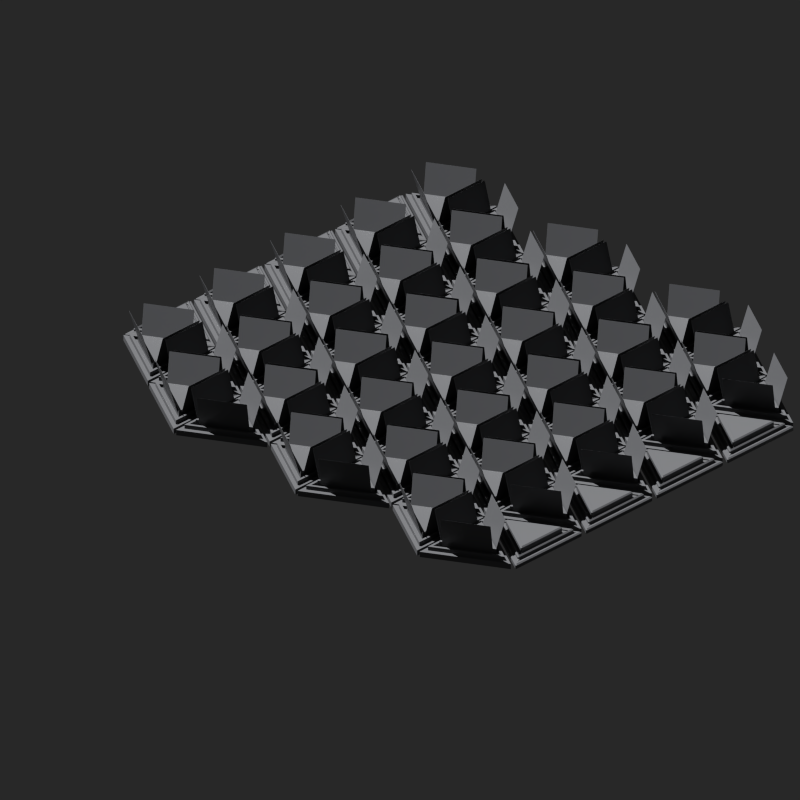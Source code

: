 # Source: successor_armor_keystone.blend  (saved by Blender 3.3.6; exported with 4.5.12 LTS)
import bpy
from mathutils import Matrix  # noqa: F401  (used for matrix-valued properties, if any)

bpy.ops.wm.read_factory_settings(use_empty=True)
scene = bpy.context.scene
scene.name = 'Scene'

# ---- collections
col_collection_1 = bpy.data.collections.new('Collection 1'); scene.collection.children.link(col_collection_1)

# ---- materials (node trees are filled in below, after node groups)
mat_bright = bpy.data.materials.new('Bright')
mat_medium = bpy.data.materials.new('Medium')
mat_dark = bpy.data.materials.new('Dark')
mat_paint = bpy.data.materials.new('Paint')
mat_wire = bpy.data.materials.new('Wire')
mat_glow = bpy.data.materials.new('Glow')

# ---- material node trees
mat_bright.use_nodes = True; mat_bright.node_tree.nodes.clear()
_N = mat_bright.node_tree.nodes; _L = mat_bright.node_tree.links
n0 = _N.new('ShaderNodeOutputMaterial'); n0.name = 'Material Output'; n0.location = (550, 300)
n1 = _N.new('ShaderNodeBsdfPrincipled'); n1.name = 'Principled BSDF'; n1.location = (10, 300)
n1.distribution = 'GGX'
n1.subsurface_method = 'RANDOM_WALK_SKIN'
n1.inputs[2].default_value = 0.25
n1.inputs[3].default_value = 1.45
n1.inputs[27].default_value = (0.0, 0.0, 0.0, 1.0)
n1.inputs[28].default_value = 1.0
_L.new(n1.outputs[0], n0.inputs[0])
n0.is_active_output = True
mat_medium.use_nodes = True; mat_medium.node_tree.nodes.clear()
_N = mat_medium.node_tree.nodes; _L = mat_medium.node_tree.links
n0 = _N.new('ShaderNodeBsdfPrincipled'); n0.name = 'Principled BSDF'; n0.location = (10, 300)
n0.distribution = 'GGX'
n0.subsurface_method = 'RANDOM_WALK_SKIN'
n0.inputs[0].default_value = (0.4314, 0.4314, 0.4314, 1.0)
n0.inputs[2].default_value = 0.3182
n0.inputs[3].default_value = 1.45
n0.inputs[27].default_value = (0.0, 0.0, 0.0, 1.0)
n0.inputs[28].default_value = 1.0
n1 = _N.new('ShaderNodeOutputMaterial'); n1.name = 'Material Output'; n1.location = (550, 300)
_L.new(n0.outputs[0], n1.inputs[0])
n1.is_active_output = True
mat_dark.use_nodes = True; mat_dark.node_tree.nodes.clear()
_N = mat_dark.node_tree.nodes; _L = mat_dark.node_tree.links
n0 = _N.new('ShaderNodeBsdfPrincipled'); n0.name = 'Principled BSDF'; n0.location = (10, 300)
n0.distribution = 'GGX'
n0.subsurface_method = 'RANDOM_WALK_SKIN'
n0.inputs[0].default_value = (0.1647, 0.1682, 0.1789, 1.0)
n0.inputs[2].default_value = 0.4398
n0.inputs[3].default_value = 1.45
n0.inputs[27].default_value = (0.0, 0.0, 0.0, 1.0)
n0.inputs[28].default_value = 1.0
n1 = _N.new('ShaderNodeOutputMaterial'); n1.name = 'Material Output'; n1.location = (300, 300)
_L.new(n0.outputs[0], n1.inputs[0])
n1.is_active_output = True
mat_paint.use_nodes = True; mat_paint.node_tree.nodes.clear()
_N = mat_paint.node_tree.nodes; _L = mat_paint.node_tree.links
n0 = _N.new('ShaderNodeBsdfPrincipled'); n0.name = 'Principled BSDF'; n0.location = (10, 300)
n0.distribution = 'GGX'
n0.subsurface_method = 'RANDOM_WALK_SKIN'
n0.inputs[3].default_value = 1.45
n0.inputs[27].default_value = (0.0, 0.0, 0.0, 1.0)
n0.inputs[28].default_value = 1.0
n1 = _N.new('ShaderNodeOutputMaterial'); n1.name = 'Material Output'; n1.location = (300, 300)
n2 = _N.new('ShaderNodeMapping'); n2.name = 'Mapping'; n2.location = (-769, 272)
n3 = _N.new('ShaderNodeTexNoise'); n3.name = 'Noise Texture'; n3.location = (-589, 312)
n3.inputs[3].default_value = 4.0
n4 = _N.new('ShaderNodeTexCoord'); n4.name = 'Texture Coordinate'; n4.location = (-949, 272)
n5 = _N.new('ShaderNodeValToRGB'); n5.name = 'ColorRamp'; n5.location = (-313, 238)
n5.color_ramp.interpolation = 'CONSTANT'
while len(n5.color_ramp.elements) > 1: n5.color_ramp.elements.remove(n5.color_ramp.elements[-1])
n5.color_ramp.elements[0].position = 0.0; n5.color_ramp.elements[0].color = (0.807, 0.0999, 0.04971, 1.0)
_e = n5.color_ramp.elements.new(0.5955); _e.color = (0.6906, 0.6906, 0.6906, 1.0)
_L.new(n0.outputs[0], n1.inputs[0])
_L.new(n5.outputs[0], n0.inputs[0])
_L.new(n3.outputs[0], n5.inputs[0])
_L.new(n2.outputs[0], n3.inputs[0])
_L.new(n4.outputs[3], n2.inputs[0])
n1.is_active_output = True
mat_wire.use_nodes = True; mat_wire.node_tree.nodes.clear()
_N = mat_wire.node_tree.nodes; _L = mat_wire.node_tree.links
n0 = _N.new('ShaderNodeBsdfPrincipled'); n0.name = 'Principled BSDF'; n0.location = (10, 300)
n0.distribution = 'GGX'
n0.subsurface_method = 'RANDOM_WALK_SKIN'
n0.inputs[0].default_value = (0.02652, 0.4877, 1.0, 1.0)
n0.inputs[2].default_value = 0.2381
n0.inputs[3].default_value = 1.45
n0.inputs[13].default_value = 1.0
n0.inputs[27].default_value = (0.0, 0.0, 0.0, 1.0)
n0.inputs[28].default_value = 1.0
n1 = _N.new('ShaderNodeOutputMaterial'); n1.name = 'Material Output'; n1.location = (300, 300)
_L.new(n0.outputs[0], n1.inputs[0])
n1.is_active_output = True
mat_glow.use_nodes = True; mat_glow.node_tree.nodes.clear()
_N = mat_glow.node_tree.nodes; _L = mat_glow.node_tree.links
n0 = _N.new('ShaderNodeOutputMaterial'); n0.name = 'Material Output'; n0.location = (450, 300)
n1 = _N.new('ShaderNodeEmission'); n1.name = 'Emission'; n1.location = (10, 300)
n1.inputs[0].default_value = (0.06125, 0.0999, 1.0, 1.0)
n1.inputs[1].default_value = 40.0
n2 = _N.new('ShaderNodeLightPath'); n2.name = 'Light Path'; n2.location = (-202, 367)
n3 = _N.new('ShaderNodeMixShader'); n3.name = 'Mix Shader'; n3.location = (230, 346)
_L.new(n3.outputs[0], n0.inputs[0])
_L.new(n2.outputs[0], n3.inputs[0])
_L.new(n1.outputs[0], n3.inputs[2])
n0.is_active_output = True

# ---- world
world_world = bpy.data.worlds.new('World'); scene.world = world_world
world_world.use_nodes = True; world_world.node_tree.nodes.clear()
_N = world_world.node_tree.nodes; _L = world_world.node_tree.links
n0 = _N.new('ShaderNodeBackground'); n0.name = 'Background'; n0.location = (10, 300)
n0.inputs[0].default_value = (0.1946, 0.1946, 0.1946, 1.0)
n0.inputs[1].default_value = 0.1
n1 = _N.new('ShaderNodeOutputWorld'); n1.name = 'World Output'; n1.location = (300, 300)
_L.new(n0.outputs[0], n1.inputs[0])
n1.is_active_output = True
world_world.color = (1.0, 0.09084, 0.06663)
world_world.use_sun_shadow = False
world_world.sun_shadow_jitter_overblur = 0.0
world_world.cycles.sampling_method = 'NONE'
world_world.cycles.sample_map_resolution = 256

# ---- cameras
cam_camera = bpy.data.cameras.new('Camera')
cam_camera.type = 'ORTHO'
cam_camera.clip_end = 100.0
cam_camera.lens = 35.0
cam_camera.sensor_width = 32.0
cam_camera.sensor_height = 18.0
cam_camera.ortho_scale = 12.0
cam_camera.dof.focus_distance = 0.0
cam_camera.dof.aperture_fstop = 128.0

# ---- lights
light_sun = bpy.data.lights.new('Sun', 'SUN')
light_sun.transmission_factor = 0.0
light_sun.angle = 0.0
light_sun.energy = 4.0
light_sun.shadow_buffer_clip_start = 0.5
light_sun.shadow_soft_size = 1.0
light_sun.shadow_cascade_max_distance = 1000.0
light_sun.cycles.max_bounces = 1
light_sun.cycles.use_multiple_importance_sampling = False

# ---- meshes
me_cube_001 = bpy.data.meshes.new('Cube.001')
me_cube_001.from_pydata([(-1.0, -1.0, -1.0), (-1.0, -1.0, 1.0), (-1.0, 1.0, -1.0), (-1.0, 1.0, 1.0), (1.0, -1.0, -1.0), (1.0, -1.0, 1.0), (1.0, 1.0, -1.0), (1.0, 1.0, 1.0)], [], [(0, 1, 3, 2), (2, 3, 7, 6), (6, 7, 5, 4), (4, 5, 1, 0), (2, 6, 4, 0), (7, 3, 1, 5)])
_uv = me_cube_001.uv_layers.new(name='UVMap')
_uv.uv.foreach_set('vector', [0.375, 0.0, 0.625, 0.0, 0.625, 0.25, 0.375, 0.25, 0.375, 0.25, 0.625, 0.25, 0.625, 0.5, 0.375, 0.5, 0.375, 0.5, 0.625, 0.5, 0.625, 0.75, 0.375, 0.75, 0.375, 0.75, 0.625, 0.75, 0.625, 1.0, 0.375, 1.0, 0.125, 0.5, 0.375, 0.5, 0.375, 0.75, 0.125, 0.75, 0.625, 0.5, 0.875, 0.5, 0.875, 0.75, 0.625, 0.75])
me_cube_001.materials.append(mat_bright)
me_cube_001.materials.append(mat_medium)
me_cube_001.materials.append(mat_dark)
me_cube_001.materials.append(mat_paint)
me_cube_001.materials.append(mat_wire)
me_cube_001.materials.append(mat_glow)
me_cube_001.update()
me_cylinder = bpy.data.meshes.new('Cylinder')
me_cylinder.from_pydata([(0.0, 0.69, 0.04727), (0.0, 0.8185, -0.04727), (0.5976, -0.345, 0.04727), (0.7089, -0.4093, -0.04727), (-0.5976, -0.345, 0.04727), (-0.7089, -0.4093, -0.04727), (0.7441, -0.4, -0.04727), (0.7441, -0.2715, 0.04727), (1.453, 0.8278, -0.04727), (1.342, 0.7636, 0.04727), (0.03525, 0.8278, -0.04727), (0.1465, 0.7636, 0.04727), (0.7441, 2.109, -0.04727), (0.7441, 1.981, 0.04727), (0.03525, 0.8813, -0.04727), (0.1465, 0.9456, 0.04727), (1.453, 0.8813, -0.04727), (1.342, 0.9456, 0.04727), (-6.39e-08, -1.561, 0.04727), (-7.156e-08, -1.689, -0.04727), (-0.5976, -0.5256, 0.04727), (-0.7089, -0.4614, -0.04727), (0.5976, -0.5256, 0.04727), (0.7089, -0.4614, -0.04727), (0.0, 0.8185, 0.04727), (0.7089, -0.4093, 0.04727), (-0.7089, -0.4093, 0.04727), (1.453, 0.8278, 0.04727), (0.7441, -0.4, 0.04727), (0.03525, 0.8278, 0.04727), (0.03525, 0.8813, 0.04727), (0.7441, 2.109, 0.04727), (1.453, 0.8813, 0.04727), (-7.156e-08, -1.689, 0.04727), (-0.7089, -0.4614, 0.04727), (0.7089, -0.4614, 0.04727), (4.136e-24, 0.6098, 0.1182), (0.5281, -0.3049, 0.1182), (-0.5281, -0.3049, 0.1182), (1.272, 0.7235, 0.1182), (0.7441, -0.1912, 0.1182), (0.216, 0.7235, 0.1182), (0.216, 0.9857, 0.1182), (0.7441, 1.9, 0.1182), (1.272, 0.9857, 0.1182), (-4.955e-08, -1.48, 0.1182), (-0.5281, -0.5657, 0.1182), (0.5281, -0.5657, 0.1182), (4.136e-24, 0.69, 0.1182), (0.5976, -0.345, 0.1182), (-0.5976, -0.345, 0.1182), (1.342, 0.7636, 0.1182), (0.7441, -0.2715, 0.1182), (0.1465, 0.7636, 0.1182), (0.1465, 0.9456, 0.1182), (0.7441, 1.981, 0.1182), (1.342, 0.9456, 0.1182), (-6.39e-08, -1.561, 0.1182), (-0.5976, -0.5256, 0.1182), (0.5976, -0.5256, 0.1182), (4.136e-24, 0.5148, 0.06002), (0.4458, -0.2574, 0.06002), (-0.4458, -0.2574, 0.06002), (1.19, 0.6759, 0.06002), (0.7441, -0.09619, 0.06002), (0.2983, 0.6759, 0.06002), (0.2983, 1.033, 0.06002), (0.7441, 1.805, 0.06002), (1.19, 1.033, 0.06002), (-3.822e-08, -1.385, 0.06002), (-0.4458, -0.6132, 0.06002), (0.4458, -0.6132, 0.06002), (4.136e-24, 0.6098, 0.06002), (0.5281, -0.3049, 0.06002), (-0.5281, -0.3049, 0.06002), (1.272, 0.7235, 0.06002), (0.7441, -0.1912, 0.06002), (0.216, 0.7235, 0.06002), (0.216, 0.9857, 0.06002), (0.7441, 1.9, 0.06002), (1.272, 0.9857, 0.06002), (-4.955e-08, -1.48, 0.06002), (-0.5281, -0.5657, 0.06002), (0.5281, -0.5657, 0.06002), (4.136e-24, 0.5148, 0.1794), (0.4458, -0.2574, 0.1794), (-0.4458, -0.2574, 0.1794), (1.19, 0.6759, 0.1794), (0.7441, -0.09619, 0.1794), (0.2983, 0.6759, 0.1794), (0.2983, 1.033, 0.1794), (0.7441, 1.805, 0.1794), (1.19, 1.033, 0.1794), (-3.822e-08, -1.385, 0.1794), (-0.4458, -0.6132, 0.1794), (0.4458, -0.6132, 0.1794), (0.3248, 1.079, 0.113), (0.7177, 1.759, 0.113), (0.7177, 1.759, 0.1265), (0.3248, 1.079, 0.1265), (-0.02647, -1.34, 0.113), (-0.4193, -0.6591, 0.113), (-0.4193, -0.6591, 0.1265), (-0.02647, -1.34, 0.1265), (-0.4193, -0.2115, 0.113), (-0.02647, 0.4689, 0.113), (-0.02647, 0.4689, 0.1265), (-0.4193, -0.2115, 0.1265), (0.7177, -0.05035, 0.113), (0.3248, 0.6301, 0.113), (0.3248, 0.6301, 0.1265), (0.7177, -0.05035, 0.1265), (1.163, 0.6301, 0.113), (0.7706, -0.05035, 0.113), (0.7706, -0.05035, 0.1265), (1.163, 0.6301, 0.1265), (-0.3929, -0.6132, 0.113), (0.3929, -0.6132, 0.113), (0.3929, -0.6132, 0.1265), (-0.3929, -0.6132, 0.1265), (0.02647, 0.4689, 0.113), (0.4193, -0.2115, 0.113), (0.4193, -0.2115, 0.1265), (0.02647, 0.4689, 0.1265), (1.137, 1.033, 0.113), (0.3513, 1.033, 0.113), (0.3513, 1.033, 0.1265), (1.137, 1.033, 0.1265), (0.3513, 0.6759, 0.113), (1.137, 0.6759, 0.113), (1.137, 0.6759, 0.1265), (0.3513, 0.6759, 0.1265), (0.4193, -0.6591, 0.113), (0.02647, -1.34, 0.113), (0.02647, -1.34, 0.1265), (0.4193, -0.6591, 0.1265), (0.3929, -0.2574, 0.113), (-0.3929, -0.2574, 0.113), (-0.3929, -0.2574, 0.1265), (0.3929, -0.2574, 0.1265), (0.7706, 1.759, 0.113), (1.163, 1.079, 0.113), (1.163, 1.079, 0.1265), (0.7706, 1.759, 0.1265), (0.1955, 1.154, 0.6334), (0.5884, 1.834, 0.6334), (0.1955, 1.154, 0.647), (0.5884, 1.834, 0.647), (-0.1558, -1.414, 0.6334), (-0.5486, -0.7337, 0.6334), (-0.1558, -1.414, 0.647), (-0.5486, -0.7337, 0.647), (-0.5486, -0.1369, 0.6334), (-0.1558, 0.5436, 0.6334), (-0.5486, -0.1369, 0.647), (-0.1558, 0.5436, 0.647), (0.5884, -0.125, 0.6334), (0.1955, 0.5555, 0.6334), (0.5884, -0.125, 0.647), (0.1955, 0.5555, 0.647), (1.293, 0.5555, 0.6334), (0.8999, -0.125, 0.6334), (1.293, 0.5555, 0.647), (0.8999, -0.125, 0.647), (-0.3929, -0.4639, 0.6334), (0.3929, -0.4639, 0.6334), (-0.3929, -0.4639, 0.647), (0.3929, -0.4639, 0.647), (0.1558, 0.5436, 0.6334), (0.5486, -0.1369, 0.6334), (0.1558, 0.5436, 0.647), (0.5486, -0.1369, 0.647), (1.137, 0.8839, 0.6334), (0.3513, 0.8839, 0.6334), (1.137, 0.8839, 0.647), (0.3513, 0.8839, 0.647), (0.3513, 0.8252, 0.6334), (1.137, 0.8252, 0.6334), (0.3513, 0.8252, 0.647), (1.137, 0.8252, 0.647), (0.5486, -0.7337, 0.6334), (0.1558, -1.414, 0.6334), (0.5486, -0.7337, 0.647), (0.1558, -1.414, 0.647), (0.3929, -0.4067, 0.6334), (-0.3929, -0.4067, 0.6334), (0.3929, -0.4067, 0.647), (-0.3929, -0.4067, 0.647), (0.8999, 1.834, 0.6334), (1.293, 1.154, 0.6334), (0.8999, 1.834, 0.647), (1.293, 1.154, 0.647)], [], [(24, 1, 3, 25), (25, 3, 5, 26), (3, 1, 5), (26, 5, 1, 24), (9, 7, 52, 51), (6, 28, 27, 8), (8, 27, 29, 10), (15, 13, 55, 54), (10, 29, 28, 6), (6, 8, 10), (12, 31, 30, 14), (14, 30, 32, 16), (18, 20, 58, 57), (16, 32, 31, 12), (12, 14, 16), (33, 19, 21, 34), (34, 21, 23, 35), (21, 19, 23), (35, 23, 19, 33), (4, 0, 48, 50), (2, 0, 24, 25), (4, 2, 25, 26), (0, 4, 26, 24), (7, 9, 27, 28), (9, 11, 29, 27), (11, 7, 28, 29), (13, 15, 30, 31), (15, 17, 32, 30), (17, 13, 31, 32), (20, 18, 33, 34), (22, 20, 34, 35), (18, 22, 35, 33), (47, 45, 81, 83), (41, 39, 75, 77), (44, 42, 78, 80), (36, 37, 73, 72), (20, 22, 59, 58), (0, 2, 49, 48), (17, 15, 54, 56), (11, 9, 51, 53), (22, 18, 57, 59), (2, 4, 50, 49), (13, 17, 56, 55), (7, 11, 53, 52), (37, 36, 48, 49), (38, 37, 49, 50), (36, 38, 50, 48), (40, 39, 51, 52), (39, 41, 53, 51), (41, 40, 52, 53), (43, 42, 54, 55), (42, 44, 56, 54), (44, 43, 55, 56), (46, 45, 57, 58), (47, 46, 58, 59), (45, 47, 59, 57), (117, 118, 167, 165), (137, 138, 187, 185), (99, 96, 144, 146), (119, 116, 164, 166), (37, 38, 74, 73), (43, 44, 80, 79), (40, 41, 77, 76), (38, 36, 72, 74), (45, 46, 82, 81), (42, 43, 79, 78), (39, 40, 76, 75), (46, 47, 83, 82), (61, 60, 72, 73), (62, 61, 73, 74), (60, 62, 74, 72), (64, 63, 75, 76), (63, 65, 77, 75), (65, 64, 76, 77), (67, 66, 78, 79), (66, 68, 80, 78), (68, 67, 79, 80), (70, 69, 81, 82), (71, 70, 82, 83), (69, 71, 83, 81), (84, 85, 86), (87, 88, 89), (90, 91, 92), (93, 94, 95), (139, 136, 184, 186), (110, 111, 158, 159), (96, 97, 145, 144), (130, 131, 178, 179), (116, 117, 165, 164), (136, 137, 185, 184), (109, 110, 159, 157), (129, 130, 179, 177), (66, 67, 97, 96), (67, 91, 98, 97), (91, 90, 99, 98), (90, 66, 96, 99), (69, 70, 101, 100), (70, 94, 102, 101), (94, 93, 103, 102), (93, 69, 100, 103), (62, 60, 105, 104), (60, 84, 106, 105), (84, 86, 107, 106), (86, 62, 104, 107), (64, 65, 109, 108), (65, 89, 110, 109), (89, 88, 111, 110), (88, 64, 108, 111), (63, 64, 113, 112), (64, 88, 114, 113), (88, 87, 115, 114), (87, 63, 112, 115), (70, 71, 117, 116), (71, 95, 118, 117), (95, 94, 119, 118), (94, 70, 116, 119), (60, 61, 121, 120), (61, 85, 122, 121), (85, 84, 123, 122), (84, 60, 120, 123), (68, 66, 125, 124), (66, 90, 126, 125), (90, 92, 127, 126), (92, 68, 124, 127), (65, 63, 129, 128), (63, 87, 130, 129), (87, 89, 131, 130), (89, 65, 128, 131), (71, 69, 133, 132), (69, 93, 134, 133), (93, 95, 135, 134), (95, 71, 132, 135), (61, 62, 137, 136), (62, 86, 138, 137), (86, 85, 139, 138), (85, 61, 136, 139), (67, 68, 141, 140), (68, 92, 142, 141), (92, 91, 143, 142), (91, 67, 140, 143), (144, 145, 147, 146), (148, 149, 151, 150), (152, 153, 155, 154), (156, 157, 159, 158), (160, 161, 163, 162), (164, 165, 167, 166), (168, 169, 171, 170), (172, 173, 175, 174), (176, 177, 179, 178), (180, 181, 183, 182), (184, 185, 187, 186), (188, 189, 191, 190), (97, 98, 147, 145), (124, 125, 173, 172), (138, 139, 186, 187), (104, 105, 153, 152), (118, 119, 166, 167), (98, 99, 146, 147), (127, 124, 172, 174), (107, 104, 152, 154), (125, 126, 175, 173), (105, 106, 155, 153), (132, 133, 181, 180), (112, 113, 161, 160), (126, 127, 174, 175), (106, 107, 154, 155), (135, 132, 180, 182), (115, 112, 160, 162), (133, 134, 183, 181), (113, 114, 163, 161), (140, 141, 189, 188), (120, 121, 169, 168), (134, 135, 182, 183), (100, 101, 149, 148), (114, 115, 162, 163), (143, 140, 188, 190), (123, 120, 168, 170), (103, 100, 148, 150), (141, 142, 191, 189), (121, 122, 171, 169), (101, 102, 151, 149), (128, 129, 177, 176), (142, 143, 190, 191), (108, 109, 157, 156), (122, 123, 170, 171), (102, 103, 150, 151), (131, 128, 176, 178), (111, 108, 156, 158)])
me_cylinder.polygons.foreach_set('material_index', [0, 0, 0, 0, 0, 0, 0, 0, 0, 0, 0, 0, 0, 0, 0, 0, 0, 0, 0, 0, 0, 0, 0, 0, 0, 0, 0, 0, 0, 0, 0, 0, 0, 0, 0, 0, 0, 0, 0, 0, 0, 0, 0, 0, 0, 0, 0, 0, 0, 0, 0, 0, 0, 0, 0, 0, 2, 2, 2, 2, 0, 0, 0, 0, 0, 0, 0, 0, 0, 0, 0, 0, 0, 0, 0, 0, 0, 0, 0, 0, 0, 0, 0, 0, 2, 2, 2, 2, 2, 2, 2, 2, 0, 0, 0, 0, 0, 0, 0, 0, 0, 0, 0, 0, 0, 0, 0, 0, 0, 0, 0, 0, 0, 0, 0, 0, 0, 0, 0, 0, 0, 0, 0, 0, 0, 0, 0, 0, 0, 0, 0, 0, 0, 0, 0, 0, 0, 0, 0, 0, 2, 2, 2, 2, 2, 2, 2, 2, 2, 2, 2, 2, 2, 2, 2, 2, 2, 2, 2, 2, 2, 2, 2, 2, 2, 2, 2, 2, 2, 2, 2, 2, 2, 2, 2, 2, 2, 2, 2, 2, 2, 2, 2, 2, 2, 2, 2, 2])
_uv = me_cylinder.uv_layers.new(name='UVMap')
_uv.uv.foreach_set('vector', [1.0, 0.5, 1.0, 1.0, 0.6667, 1.0, 0.6667, 0.5, 0.6667, 0.5, 0.6667, 1.0, 0.3333, 1.0, 0.3333, 0.5, 0.4578, 0.13, 0.25, 0.49, 0.04215, 0.13, 0.3333, 0.5, 0.3333, 1.0, -5.96e-08, 1.0, -5.96e-08, 0.5, 0.4252, 0.1488, 0.25, 0.4523, 0.25, 0.4523, 0.4252, 0.1488, 1.0, 0.5, 1.0, 1.0, 0.6667, 1.0, 0.6667, 0.5, 0.6667, 0.5, 0.6667, 1.0, 0.3333, 1.0, 0.3333, 0.5, 0.4252, 0.1488, 0.25, 0.4523, 0.25, 0.4523, 0.4252, 0.1488, 0.3333, 0.5, 0.3333, 1.0, -5.96e-08, 1.0, -5.96e-08, 0.5, 0.75, 0.49, 0.9578, 0.13, 0.5422, 0.13, 1.0, 0.5, 1.0, 1.0, 0.6667, 1.0, 0.6667, 0.5, 0.6667, 0.5, 0.6667, 1.0, 0.3333, 1.0, 0.3333, 0.5, 0.75, 0.4523, 0.9252, 0.1488, 0.9252, 0.1488, 0.75, 0.4523, 0.3333, 0.5, 0.3333, 1.0, -5.96e-08, 1.0, -5.96e-08, 0.5, 0.75, 0.49, 0.9578, 0.13, 0.5422, 0.13, 1.0, 0.5, 1.0, 1.0, 0.6667, 1.0, 0.6667, 0.5, 0.6667, 0.5, 0.6667, 1.0, 0.3333, 1.0, 0.3333, 0.5, 0.4578, 0.13, 0.25, 0.49, 0.04215, 0.13, 0.3333, 0.5, 0.3333, 1.0, -5.96e-08, 1.0, -5.96e-08, 0.5, 0.5748, 0.1488, 0.75, 0.4523, 0.75, 0.4523, 0.5748, 0.1488, 0.9252, 0.1488, 0.75, 0.4523, 0.75, 0.49, 0.9578, 0.13, 0.5748, 0.1488, 0.9252, 0.1488, 0.9578, 0.13, 0.5422, 0.13, 0.75, 0.4523, 0.5748, 0.1488, 0.5422, 0.13, 0.75, 0.49, 0.25, 0.4523, 0.4252, 0.1488, 0.4578, 0.13, 0.25, 0.49, 0.4252, 0.1488, 0.07478, 0.1488, 0.04215, 0.13, 0.4578, 0.13, 0.07478, 0.1488, 0.25, 0.4523, 0.25, 0.49, 0.04215, 0.13, 0.25, 0.4523, 0.4252, 0.1488, 0.4578, 0.13, 0.25, 0.49, 0.4252, 0.1488, 0.07478, 0.1488, 0.04215, 0.13, 0.4578, 0.13, 0.07478, 0.1488, 0.25, 0.4523, 0.25, 0.49, 0.04215, 0.13, 0.9252, 0.1488, 0.75, 0.4523, 0.75, 0.49, 0.9578, 0.13, 0.5748, 0.1488, 0.9252, 0.1488, 0.9578, 0.13, 0.5422, 0.13, 0.75, 0.4523, 0.5748, 0.1488, 0.5422, 0.13, 0.75, 0.49, 0.5952, 0.1606, 0.75, 0.4288, 0.75, 0.4288, 0.5952, 0.1606, 0.09516, 0.1606, 0.4048, 0.1606, 0.4048, 0.1606, 0.09516, 0.1606, 0.09516, 0.1606, 0.4048, 0.1606, 0.4048, 0.1606, 0.09516, 0.1606, 0.75, 0.4288, 0.9048, 0.1606, 0.9048, 0.1606, 0.75, 0.4288, 0.9252, 0.1488, 0.5748, 0.1488, 0.5748, 0.1488, 0.9252, 0.1488, 0.75, 0.4523, 0.9252, 0.1488, 0.9252, 0.1488, 0.75, 0.4523, 0.07478, 0.1488, 0.4252, 0.1488, 0.4252, 0.1488, 0.07478, 0.1488, 0.07478, 0.1488, 0.4252, 0.1488, 0.4252, 0.1488, 0.07478, 0.1488, 0.5748, 0.1488, 0.75, 0.4523, 0.75, 0.4523, 0.5748, 0.1488, 0.9252, 0.1488, 0.5748, 0.1488, 0.5748, 0.1488, 0.9252, 0.1488, 0.25, 0.4523, 0.07478, 0.1488, 0.07478, 0.1488, 0.25, 0.4523, 0.25, 0.4523, 0.07478, 0.1488, 0.07478, 0.1488, 0.25, 0.4523, 0.9048, 0.1606, 0.75, 0.4288, 0.75, 0.4523, 0.9252, 0.1488, 0.5952, 0.1606, 0.9048, 0.1606, 0.9252, 0.1488, 0.5748, 0.1488, 0.75, 0.4288, 0.5952, 0.1606, 0.5748, 0.1488, 0.75, 0.4523, 0.25, 0.4288, 0.4048, 0.1606, 0.4252, 0.1488, 0.25, 0.4523, 0.4048, 0.1606, 0.09516, 0.1606, 0.07478, 0.1488, 0.4252, 0.1488, 0.09516, 0.1606, 0.25, 0.4288, 0.25, 0.4523, 0.07478, 0.1488, 0.25, 0.4288, 0.4048, 0.1606, 0.4252, 0.1488, 0.25, 0.4523, 0.4048, 0.1606, 0.09516, 0.1606, 0.07478, 0.1488, 0.4252, 0.1488, 0.09516, 0.1606, 0.25, 0.4288, 0.25, 0.4523, 0.07478, 0.1488, 0.9048, 0.1606, 0.75, 0.4288, 0.75, 0.4523, 0.9252, 0.1488, 0.5952, 0.1606, 0.9048, 0.1606, 0.9252, 0.1488, 0.5748, 0.1488, 0.75, 0.4288, 0.5952, 0.1606, 0.5748, 0.1488, 0.75, 0.4523, 0.6348, 0.1745, 0.6348, 0.1745, 0.6348, 0.1745, 0.6348, 0.1745, 0.6348, 0.1745, 0.6348, 0.1745, 0.6348, 0.1745, 0.6348, 0.1745, 0.3729, 0.188, 0.3729, 0.188, 0.3729, 0.188, 0.3729, 0.188, 0.8652, 0.1745, 0.8652, 0.1745, 0.8652, 0.1745, 0.8652, 0.1745, 0.9048, 0.1606, 0.5952, 0.1606, 0.5952, 0.1606, 0.9048, 0.1606, 0.25, 0.4288, 0.09516, 0.1606, 0.09516, 0.1606, 0.25, 0.4288, 0.25, 0.4288, 0.09516, 0.1606, 0.09516, 0.1606, 0.25, 0.4288, 0.5952, 0.1606, 0.75, 0.4288, 0.75, 0.4288, 0.5952, 0.1606, 0.75, 0.4288, 0.9048, 0.1606, 0.9048, 0.1606, 0.75, 0.4288, 0.4048, 0.1606, 0.25, 0.4288, 0.25, 0.4288, 0.4048, 0.1606, 0.4048, 0.1606, 0.25, 0.4288, 0.25, 0.4288, 0.4048, 0.1606, 0.9048, 0.1606, 0.5952, 0.1606, 0.5952, 0.1606, 0.9048, 0.1606, 0.8807, 0.1745, 0.75, 0.4009, 0.75, 0.4288, 0.9048, 0.1606, 0.6193, 0.1745, 0.8807, 0.1745, 0.9048, 0.1606, 0.5952, 0.1606, 0.75, 0.4009, 0.6193, 0.1745, 0.5952, 0.1606, 0.75, 0.4288, 0.25, 0.4009, 0.3807, 0.1745, 0.4048, 0.1606, 0.25, 0.4288, 0.3807, 0.1745, 0.1193, 0.1745, 0.09516, 0.1606, 0.4048, 0.1606, 0.1193, 0.1745, 0.25, 0.4009, 0.25, 0.4288, 0.09516, 0.1606, 0.25, 0.4009, 0.3807, 0.1745, 0.4048, 0.1606, 0.25, 0.4288, 0.3807, 0.1745, 0.1193, 0.1745, 0.09516, 0.1606, 0.4048, 0.1606, 0.1193, 0.1745, 0.25, 0.4009, 0.25, 0.4288, 0.09516, 0.1606, 0.8807, 0.1745, 0.75, 0.4009, 0.75, 0.4288, 0.9048, 0.1606, 0.6193, 0.1745, 0.8807, 0.1745, 0.9048, 0.1606, 0.5952, 0.1606, 0.75, 0.4009, 0.6193, 0.1745, 0.5952, 0.1606, 0.75, 0.4288, 0.75, 0.4009, 0.8807, 0.1745, 0.6193, 0.1745, 0.3807, 0.1745, 0.25, 0.4009, 0.1193, 0.1745, 0.3807, 0.1745, 0.25, 0.4009, 0.1193, 0.1745, 0.75, 0.4009, 0.8807, 0.1745, 0.6193, 0.1745, 0.8652, 0.1745, 0.8652, 0.1745, 0.8652, 0.1745, 0.8652, 0.1745, 0.1271, 0.188, 0.2422, 0.3875, 0.2422, 0.3875, 0.1271, 0.188, 0.3729, 0.188, 0.2578, 0.3875, 0.2578, 0.3875, 0.3729, 0.188, 0.3652, 0.1745, 0.1348, 0.1745, 0.1348, 0.1745, 0.3652, 0.1745, 0.8652, 0.1745, 0.6348, 0.1745, 0.6348, 0.1745, 0.8652, 0.1745, 0.8652, 0.1745, 0.6348, 0.1745, 0.6348, 0.1745, 0.8652, 0.1745, 0.1271, 0.188, 0.1271, 0.188, 0.1271, 0.188, 0.1271, 0.188, 0.3652, 0.1745, 0.3652, 0.1745, 0.3652, 0.1745, 0.3652, 0.1745, 0.3807, 0.1745, 0.25, 0.4009, 0.2578, 0.3875, 0.3729, 0.188, 0.25, 0.4009, 0.25, 0.4009, 0.2578, 0.3875, 0.2578, 0.3875, 0.25, 0.4009, 0.3807, 0.1745, 0.3729, 0.188, 0.2578, 0.3875, 0.3807, 0.1745, 0.3807, 0.1745, 0.3729, 0.188, 0.3729, 0.188, 0.75, 0.4009, 0.8807, 0.1745, 0.8729, 0.188, 0.7578, 0.3875, 0.8807, 0.1745, 0.8807, 0.1745, 0.8729, 0.188, 0.8729, 0.188, 0.8807, 0.1745, 0.75, 0.4009, 0.7578, 0.3875, 0.8729, 0.188, 0.75, 0.4009, 0.75, 0.4009, 0.7578, 0.3875, 0.7578, 0.3875, 0.6193, 0.1745, 0.75, 0.4009, 0.7422, 0.3875, 0.6271, 0.188, 0.75, 0.4009, 0.75, 0.4009, 0.7422, 0.3875, 0.7422, 0.3875, 0.75, 0.4009, 0.6193, 0.1745, 0.6271, 0.188, 0.7422, 0.3875, 0.6193, 0.1745, 0.6193, 0.1745, 0.6271, 0.188, 0.6271, 0.188, 0.25, 0.4009, 0.1193, 0.1745, 0.1271, 0.188, 0.2422, 0.3875, 0.1193, 0.1745, 0.1193, 0.1745, 0.1271, 0.188, 0.1271, 0.188, 0.1193, 0.1745, 0.25, 0.4009, 0.2422, 0.3875, 0.1271, 0.188, 0.25, 0.4009, 0.25, 0.4009, 0.2422, 0.3875, 0.2422, 0.3875, 0.3807, 0.1745, 0.25, 0.4009, 0.2578, 0.3875, 0.3729, 0.188, 0.25, 0.4009, 0.25, 0.4009, 0.2578, 0.3875, 0.2578, 0.3875, 0.25, 0.4009, 0.3807, 0.1745, 0.3729, 0.188, 0.2578, 0.3875, 0.3807, 0.1745, 0.3807, 0.1745, 0.3729, 0.188, 0.3729, 0.188, 0.8807, 0.1745, 0.6193, 0.1745, 0.6348, 0.1745, 0.8652, 0.1745, 0.6193, 0.1745, 0.6193, 0.1745, 0.6348, 0.1745, 0.6348, 0.1745, 0.6193, 0.1745, 0.8807, 0.1745, 0.8652, 0.1745, 0.6348, 0.1745, 0.8807, 0.1745, 0.8807, 0.1745, 0.8652, 0.1745, 0.8652, 0.1745, 0.75, 0.4009, 0.8807, 0.1745, 0.8729, 0.188, 0.7578, 0.3875, 0.8807, 0.1745, 0.8807, 0.1745, 0.8729, 0.188, 0.8729, 0.188, 0.8807, 0.1745, 0.75, 0.4009, 0.7578, 0.3875, 0.8729, 0.188, 0.75, 0.4009, 0.75, 0.4009, 0.7578, 0.3875, 0.7578, 0.3875, 0.1193, 0.1745, 0.3807, 0.1745, 0.3652, 0.1745, 0.1348, 0.1745, 0.3807, 0.1745, 0.3807, 0.1745, 0.3652, 0.1745, 0.3652, 0.1745, 0.3807, 0.1745, 0.1193, 0.1745, 0.1348, 0.1745, 0.3652, 0.1745, 0.1193, 0.1745, 0.1193, 0.1745, 0.1348, 0.1745, 0.1348, 0.1745, 0.1193, 0.1745, 0.3807, 0.1745, 0.3652, 0.1745, 0.1348, 0.1745, 0.3807, 0.1745, 0.3807, 0.1745, 0.3652, 0.1745, 0.3652, 0.1745, 0.3807, 0.1745, 0.1193, 0.1745, 0.1348, 0.1745, 0.3652, 0.1745, 0.1193, 0.1745, 0.1193, 0.1745, 0.1348, 0.1745, 0.1348, 0.1745, 0.6193, 0.1745, 0.75, 0.4009, 0.7422, 0.3875, 0.6271, 0.188, 0.75, 0.4009, 0.75, 0.4009, 0.7422, 0.3875, 0.7422, 0.3875, 0.75, 0.4009, 0.6193, 0.1745, 0.6271, 0.188, 0.7422, 0.3875, 0.6193, 0.1745, 0.6193, 0.1745, 0.6271, 0.188, 0.6271, 0.188, 0.8807, 0.1745, 0.6193, 0.1745, 0.6348, 0.1745, 0.8652, 0.1745, 0.6193, 0.1745, 0.6193, 0.1745, 0.6348, 0.1745, 0.6348, 0.1745, 0.6193, 0.1745, 0.8807, 0.1745, 0.8652, 0.1745, 0.6348, 0.1745, 0.8807, 0.1745, 0.8807, 0.1745, 0.8652, 0.1745, 0.8652, 0.1745, 0.25, 0.4009, 0.1193, 0.1745, 0.1271, 0.188, 0.2422, 0.3875, 0.1193, 0.1745, 0.1193, 0.1745, 0.1271, 0.188, 0.1271, 0.188, 0.1193, 0.1745, 0.25, 0.4009, 0.2422, 0.3875, 0.1271, 0.188, 0.25, 0.4009, 0.25, 0.4009, 0.2422, 0.3875, 0.2422, 0.3875, 0.3729, 0.188, 0.2578, 0.3875, 0.2578, 0.3875, 0.3729, 0.188, 0.7578, 0.3875, 0.8729, 0.188, 0.8729, 0.188, 0.7578, 0.3875, 0.6271, 0.188, 0.7422, 0.3875, 0.7422, 0.3875, 0.6271, 0.188, 0.2422, 0.3875, 0.1271, 0.188, 0.1271, 0.188, 0.2422, 0.3875, 0.3729, 0.188, 0.2578, 0.3875, 0.2578, 0.3875, 0.3729, 0.188, 0.8652, 0.1745, 0.6348, 0.1745, 0.6348, 0.1745, 0.8652, 0.1745, 0.7578, 0.3875, 0.8729, 0.188, 0.8729, 0.188, 0.7578, 0.3875, 0.1348, 0.1745, 0.3652, 0.1745, 0.3652, 0.1745, 0.1348, 0.1745, 0.1348, 0.1745, 0.3652, 0.1745, 0.3652, 0.1745, 0.1348, 0.1745, 0.6271, 0.188, 0.7422, 0.3875, 0.7422, 0.3875, 0.6271, 0.188, 0.8652, 0.1745, 0.6348, 0.1745, 0.6348, 0.1745, 0.8652, 0.1745, 0.2422, 0.3875, 0.1271, 0.188, 0.1271, 0.188, 0.2422, 0.3875, 0.2578, 0.3875, 0.2578, 0.3875, 0.2578, 0.3875, 0.2578, 0.3875, 0.1348, 0.1745, 0.3652, 0.1745, 0.3652, 0.1745, 0.1348, 0.1745, 0.6348, 0.1745, 0.8652, 0.1745, 0.8652, 0.1745, 0.6348, 0.1745, 0.6271, 0.188, 0.7422, 0.3875, 0.7422, 0.3875, 0.6271, 0.188, 0.6348, 0.1745, 0.8652, 0.1745, 0.8652, 0.1745, 0.6348, 0.1745, 0.2578, 0.3875, 0.3729, 0.188, 0.3729, 0.188, 0.2578, 0.3875, 0.1348, 0.1745, 0.1348, 0.1745, 0.1348, 0.1745, 0.1348, 0.1745, 0.6271, 0.188, 0.6271, 0.188, 0.6271, 0.188, 0.6271, 0.188, 0.3652, 0.1745, 0.3652, 0.1745, 0.3652, 0.1745, 0.3652, 0.1745, 0.7422, 0.3875, 0.7422, 0.3875, 0.7422, 0.3875, 0.7422, 0.3875, 0.6271, 0.188, 0.7422, 0.3875, 0.7422, 0.3875, 0.6271, 0.188, 0.3729, 0.188, 0.2578, 0.3875, 0.2578, 0.3875, 0.3729, 0.188, 0.3652, 0.1745, 0.1348, 0.1745, 0.1348, 0.1745, 0.3652, 0.1745, 0.7422, 0.3875, 0.6271, 0.188, 0.6271, 0.188, 0.7422, 0.3875, 0.6271, 0.188, 0.6271, 0.188, 0.6271, 0.188, 0.6271, 0.188, 0.3729, 0.188, 0.3729, 0.188, 0.3729, 0.188, 0.3729, 0.188, 0.7422, 0.3875, 0.7422, 0.3875, 0.7422, 0.3875, 0.7422, 0.3875, 0.2578, 0.3875, 0.2578, 0.3875, 0.2578, 0.3875, 0.2578, 0.3875, 0.2422, 0.3875, 0.1271, 0.188, 0.1271, 0.188, 0.2422, 0.3875, 0.7578, 0.3875, 0.8729, 0.188, 0.8729, 0.188, 0.7578, 0.3875, 0.7422, 0.3875, 0.6271, 0.188, 0.6271, 0.188, 0.7422, 0.3875, 0.7578, 0.3875, 0.8729, 0.188, 0.8729, 0.188, 0.7578, 0.3875, 0.2578, 0.3875, 0.3729, 0.188, 0.3729, 0.188, 0.2578, 0.3875, 0.2422, 0.3875, 0.2422, 0.3875, 0.2422, 0.3875, 0.2422, 0.3875, 0.7578, 0.3875, 0.7578, 0.3875, 0.7578, 0.3875, 0.7578, 0.3875, 0.7578, 0.3875, 0.7578, 0.3875, 0.7578, 0.3875, 0.7578, 0.3875, 0.1271, 0.188, 0.1271, 0.188, 0.1271, 0.188, 0.1271, 0.188, 0.8729, 0.188, 0.8729, 0.188, 0.8729, 0.188, 0.8729, 0.188, 0.8729, 0.188, 0.8729, 0.188, 0.8729, 0.188, 0.8729, 0.188, 0.1348, 0.1745, 0.3652, 0.1745, 0.3652, 0.1745, 0.1348, 0.1745, 0.1271, 0.188, 0.2422, 0.3875, 0.2422, 0.3875, 0.1271, 0.188, 0.2422, 0.3875, 0.1271, 0.188, 0.1271, 0.188, 0.2422, 0.3875, 0.8729, 0.188, 0.7578, 0.3875, 0.7578, 0.3875, 0.8729, 0.188, 0.8729, 0.188, 0.7578, 0.3875, 0.7578, 0.3875, 0.8729, 0.188, 0.1348, 0.1745, 0.1348, 0.1745, 0.1348, 0.1745, 0.1348, 0.1745, 0.2422, 0.3875, 0.2422, 0.3875, 0.2422, 0.3875, 0.2422, 0.3875])
me_cylinder.materials.append(mat_dark)
me_cylinder.materials.append(None)
me_cylinder.materials.append(mat_dark)
me_cylinder.update()
me_cylinder_001 = bpy.data.meshes.new('Cylinder.001')
me_cylinder_001.from_pydata([(-6.39e-08, -1.561, 0.04727), (-7.156e-08, -1.689, -0.04727), (-0.5976, -0.5256, 0.04727), (-0.7089, -0.4614, -0.04727), (0.5976, -0.5256, 0.04727), (0.7089, -0.4614, -0.04727), (-7.156e-08, -1.689, 0.04727), (-0.7089, -0.4614, 0.04727), (0.7089, -0.4614, 0.04727), (-4.955e-08, -1.48, 0.1182), (-0.5281, -0.5657, 0.1182), (0.5281, -0.5657, 0.1182), (-6.39e-08, -1.561, 0.1182), (-0.5976, -0.5256, 0.1182), (0.5976, -0.5256, 0.1182), (-3.822e-08, -1.385, 0.06002), (-0.4458, -0.6132, 0.06002), (0.4458, -0.6132, 0.06002), (-4.955e-08, -1.48, 0.06002), (-0.5281, -0.5657, 0.06002), (0.5281, -0.5657, 0.06002), (-3.822e-08, -1.385, 0.1794), (-0.4458, -0.6132, 0.1794), (0.4458, -0.6132, 0.1794)], [], [(0, 2, 13, 12), (6, 1, 3, 7), (7, 3, 5, 8), (3, 1, 5), (8, 5, 1, 6), (2, 0, 6, 7), (4, 2, 7, 8), (0, 4, 8, 6), (11, 9, 18, 20), (2, 4, 14, 13), (4, 0, 12, 14), (10, 9, 12, 13), (11, 10, 13, 14), (9, 11, 14, 12), (15, 16, 22, 21), (9, 10, 19, 18), (10, 11, 20, 19), (16, 15, 18, 19), (17, 16, 19, 20), (15, 17, 20, 18), (21, 22, 23), (16, 17, 23, 22), (17, 15, 21, 23)])
_uv = me_cylinder_001.uv_layers.new(name='UVMap')
_uv.uv.foreach_set('vector', [0.75, 0.4523, 0.9252, 0.1488, 0.9252, 0.1488, 0.75, 0.4523, 1.0, 0.5, 1.0, 1.0, 0.6667, 1.0, 0.6667, 0.5, 0.6667, 0.5, 0.6667, 1.0, 0.3333, 1.0, 0.3333, 0.5, 0.4578, 0.13, 0.25, 0.49, 0.04215, 0.13, 0.3333, 0.5, 0.3333, 1.0, -5.96e-08, 1.0, -5.96e-08, 0.5, 0.9252, 0.1488, 0.75, 0.4523, 0.75, 0.49, 0.9578, 0.13, 0.5748, 0.1488, 0.9252, 0.1488, 0.9578, 0.13, 0.5422, 0.13, 0.75, 0.4523, 0.5748, 0.1488, 0.5422, 0.13, 0.75, 0.49, 0.5952, 0.1606, 0.75, 0.4288, 0.75, 0.4288, 0.5952, 0.1606, 0.9252, 0.1488, 0.5748, 0.1488, 0.5748, 0.1488, 0.9252, 0.1488, 0.5748, 0.1488, 0.75, 0.4523, 0.75, 0.4523, 0.5748, 0.1488, 0.9048, 0.1606, 0.75, 0.4288, 0.75, 0.4523, 0.9252, 0.1488, 0.5952, 0.1606, 0.9048, 0.1606, 0.9252, 0.1488, 0.5748, 0.1488, 0.75, 0.4288, 0.5952, 0.1606, 0.5748, 0.1488, 0.75, 0.4523, 0.75, 0.4009, 0.8807, 0.1745, 0.8807, 0.1745, 0.75, 0.4009, 0.75, 0.4288, 0.9048, 0.1606, 0.9048, 0.1606, 0.75, 0.4288, 0.9048, 0.1606, 0.5952, 0.1606, 0.5952, 0.1606, 0.9048, 0.1606, 0.8807, 0.1745, 0.75, 0.4009, 0.75, 0.4288, 0.9048, 0.1606, 0.6193, 0.1745, 0.8807, 0.1745, 0.9048, 0.1606, 0.5952, 0.1606, 0.75, 0.4009, 0.6193, 0.1745, 0.5952, 0.1606, 0.75, 0.4288, 0.75, 0.4009, 0.8807, 0.1745, 0.6193, 0.1745, 0.8807, 0.1745, 0.6193, 0.1745, 0.6193, 0.1745, 0.8807, 0.1745, 0.6193, 0.1745, 0.75, 0.4009, 0.75, 0.4009, 0.6193, 0.1745])
me_cylinder_001.materials.append(mat_dark)
me_cylinder_001.update()

# ---- objects
ob_cube = bpy.data.objects.new('Cube', me_cube_001)
ob_cylinder = bpy.data.objects.new('Cylinder', me_cylinder)
ob_cylinder_001 = bpy.data.objects.new('Cylinder.001', me_cylinder_001)
ob_cylinder_002 = bpy.data.objects.new('Cylinder.002', me_cylinder_001)
ob_sun = bpy.data.objects.new('Sun', light_sun)
ob_camera = bpy.data.objects.new('Camera', cam_camera)

# ---- transforms, parenting, visibility, modifiers, constraints
ob_cube.location = (7.224, -9.179, -2.394)
ob_cylinder.location = (-3.287, -4.326, 0.0)
_m = ob_cylinder.modifiers.new('Array', 'ARRAY')
_m.count = 5
_m.use_constant_offset = True
_m.constant_offset_displace = (1.497, 0.0, 0.0)
_m.use_relative_offset = False
_m = ob_cylinder.modifiers.new('Array.001', 'ARRAY')
_m.count = 3
_m.constant_offset_displace = (0.0, 1.562, 0.0)
_m.relative_offset_displace = (0.0, 0.68, 0.0)
_m = ob_cylinder.modifiers.new('Bevel', 'BEVEL')
ob_cylinder_001.location = (1.941, -6.551, 0.0)
ob_cylinder_001.rotation_euler = (0.0, -0.0, -3.142)
_m = ob_cylinder_001.modifiers.new('Array', 'ARRAY')
_m.count = 4
_m.use_constant_offset = True
_m.constant_offset_displace = (1.497, 0.0, 0.0)
_m.use_relative_offset = False
_m = ob_cylinder_001.modifiers.new('Bevel', 'BEVEL')
ob_cylinder_002.location = (-1.788, 3.434, 0.0)
ob_cylinder_002.rotation_euler = (0.0, -0.0, -6.283)
_m = ob_cylinder_002.modifiers.new('Array', 'ARRAY')
_m.count = 4
_m.use_constant_offset = True
_m.constant_offset_displace = (1.497, 0.0, 0.0)
_m.use_relative_offset = False
_m = ob_cylinder_002.modifiers.new('Bevel', 'BEVEL')
ob_sun.location = (0.7973, 7.599, 4.7)
ob_sun.rotation_euler = (-0.4189, -0.1396, 0.2094)
ob_sun.lineart.crease_threshold = 0.0
ob_camera.location = (-9.814, -10.19, 7.256)
ob_camera.rotation_euler = (1.047, 0.0, -0.7854)
ob_camera.lock_rotations_4d = False
ob_camera.empty_display_type = 'ARROWS'
ob_camera.color = (0.0, 0.0, 0.0, 0.0)
ob_camera.display_type = 'WIRE'
ob_camera.lineart.crease_threshold = 0.0

# ---- collection membership
scene.collection.objects.link(ob_cube)
scene.collection.objects.link(ob_cylinder)
scene.collection.objects.link(ob_cylinder_001)
scene.collection.objects.link(ob_cylinder_002)
col_collection_1.objects.link(ob_sun)
col_collection_1.objects.link(ob_camera)

# ---- scene / render settings (as saved in the file)
scene.camera = ob_camera
scene.frame_start = 1; scene.frame_end = 251; scene.frame_set(1)
scene.render.engine = 'CYCLES'
scene.render.image_settings.compression = 90
scene.render.resolution_x = 1600
scene.render.resolution_y = 1600
scene.render.resolution_percentage = 25
scene.render.dither_intensity = 0.0
scene.render.film_transparent = True
scene.render.bake_margin = 2
scene.render.bake_bias = 0.0
scene.cycles.samples = 512
scene.cycles.sampling_pattern = 'TABULATED_SOBOL'
scene.cycles.light_sampling_threshold = 0.0
scene.cycles.use_adaptive_sampling = False
scene.cycles.use_light_tree = False
scene.cycles.blur_glossy = 0.0
scene.cycles.max_bounces = 16
scene.cycles.diffuse_bounces = 0
scene.cycles.transmission_bounces = 4
scene.cycles.volume_bounces = 4
scene.cycles.pixel_filter_type = 'GAUSSIAN'
scene.cycles.sample_clamp_indirect = 0.0
scene.view_settings.look = 'Medium High Contrast'
scene.view_settings.view_transform = 'Filmic'
bpy.context.view_layer.update()
